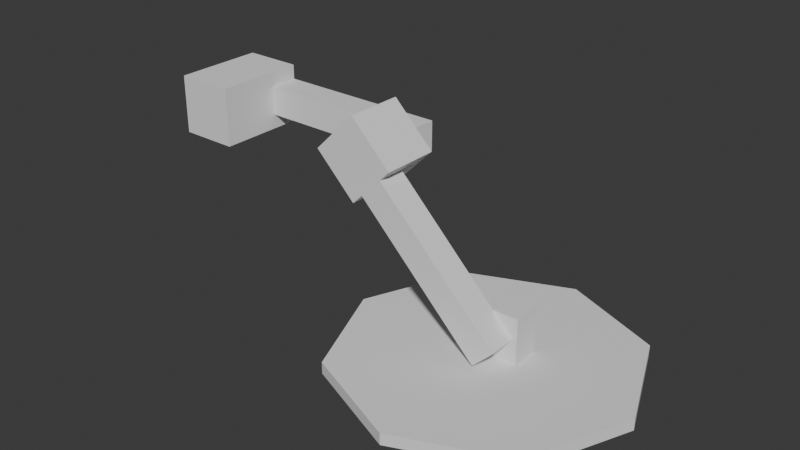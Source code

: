 # Source: EPQRobotArmBlender.blend  (saved by Blender 4.3.34; exported with 4.5.12 LTS)
import bpy
from mathutils import Matrix  # noqa: F401  (used for matrix-valued properties, if any)

bpy.ops.wm.read_factory_settings(use_empty=True)
scene = bpy.context.scene
scene.name = 'Scene'

# ---- collections
col_collection = bpy.data.collections.new('Collection'); scene.collection.children.link(col_collection)

# ---- world
world_world = bpy.data.worlds.new('World'); scene.world = world_world
world_world.use_nodes = True; world_world.node_tree.nodes.clear()
_N = world_world.node_tree.nodes; _L = world_world.node_tree.links
n0 = _N.new('ShaderNodeOutputWorld'); n0.name = 'World Output'; n0.location = (300, 300)
n1 = _N.new('ShaderNodeBackground'); n1.name = 'Background'; n1.location = (10, 300)
n1.inputs[0].default_value = (0.05088, 0.05088, 0.05088, 1.0)
_L.new(n1.outputs[0], n0.inputs[0])
n0.is_active_output = True
world_world.color = (0.05088, 0.05088, 0.05088)
world_world.sun_shadow_jitter_overblur = 0.0

# ---- meshes
me_cube_001 = bpy.data.meshes.new('Cube.001')
me_cube_001.from_pydata([(-0.5, 0.0, -0.5), (-0.5, 0.0, 0.5), (-0.5, 0.5, -0.5), (-0.5, 0.5, 0.5), (0.5, 0.0, -0.5), (0.5, 0.0, 0.5), (0.5, 0.5, -0.5), (0.5, 0.5, 0.5)], [], [(0, 1, 3, 2), (2, 3, 7, 6), (6, 7, 5, 4), (4, 5, 1, 0), (2, 6, 4, 0), (7, 3, 1, 5)])
_uv = me_cube_001.uv_layers.new(name='UVMap')
_uv.uv.foreach_set('vector', [0.375, 0.0, 0.625, 0.0, 0.625, 0.25, 0.375, 0.25, 0.375, 0.25, 0.625, 0.25, 0.625, 0.5, 0.375, 0.5, 0.375, 0.5, 0.625, 0.5, 0.625, 0.75, 0.375, 0.75, 0.375, 0.75, 0.625, 0.75, 0.625, 1.0, 0.375, 1.0, 0.125, 0.5, 0.375, 0.5, 0.375, 0.75, 0.125, 0.75, 0.625, 0.5, 0.875, 0.5, 0.875, 0.75, 0.625, 0.75])
me_cube_001.update()
me_cylinder = bpy.data.meshes.new('Cylinder')
me_cylinder.from_pydata([(0.0, 2.5, -0.1), (0.0, 2.5, 0.1), (1.768, 1.768, -0.1), (1.768, 1.768, 0.1), (2.5, 0.0, -0.1), (2.5, 0.0, 0.1), (1.768, -1.768, -0.1), (1.768, -1.768, 0.1), (0.0, -2.5, -0.1), (0.0, -2.5, 0.1), (-1.768, -1.768, -0.1), (-1.768, -1.768, 0.1), (-2.5, 0.0, -0.1), (-2.5, 0.0, 0.1), (-1.768, 1.768, -0.1), (-1.768, 1.768, 0.1)], [], [(0, 1, 3, 2), (2, 3, 5, 4), (4, 5, 7, 6), (6, 7, 9, 8), (8, 9, 11, 10), (10, 11, 13, 12), (3, 1, 15, 13, 11, 9, 7, 5), (12, 13, 15, 14), (14, 15, 1, 0), (0, 2, 4, 6, 8, 10, 12, 14)])
_uv = me_cylinder.uv_layers.new(name='UVMap')
_uv.uv.foreach_set('vector', [1.0, 0.5, 1.0, 1.0, 0.875, 1.0, 0.875, 0.5, 0.875, 0.5, 0.875, 1.0, 0.75, 1.0, 0.75, 0.5, 0.75, 0.5, 0.75, 1.0, 0.625, 1.0, 0.625, 0.5, 0.625, 0.5, 0.625, 1.0, 0.5, 1.0, 0.5, 0.5, 0.5, 0.5, 0.5, 1.0, 0.375, 1.0, 0.375, 0.5, 0.375, 0.5, 0.375, 1.0, 0.25, 1.0, 0.25, 0.5, 0.4197, 0.4197, 0.25, 0.49, 0.08029, 0.4197, 0.01, 0.25, 0.08029, 0.08029, 0.25, 0.01, 0.4197, 0.08029, 0.49, 0.25, 0.25, 0.5, 0.25, 1.0, 0.125, 1.0, 0.125, 0.5, 0.125, 0.5, 0.125, 1.0, 0.0, 1.0, 0.0, 0.5, 0.75, 0.49, 0.9197, 0.4197, 0.99, 0.25, 0.9197, 0.08029, 0.75, 0.01, 0.5803, 0.08029, 0.51, 0.25, 0.5803, 0.4197])
me_cylinder.update()
me_cube_003 = bpy.data.meshes.new('Cube.003')
me_cube_003.from_pydata([(-2.65, -0.25, -0.25), (-2.65, -0.25, 0.25), (-2.65, 0.25, -0.25), (-2.65, 0.25, 0.25), (0.35, -0.25, -0.25), (0.35, -0.25, 0.25), (0.35, 0.25, -0.25), (0.35, 0.25, 0.25), (-3.65, -0.25, -0.5), (-3.65, -0.25, 0.5), (-3.65, 0.75, -0.5), (-3.65, 0.75, 0.5), (-2.65, -0.25, -0.5), (-2.65, -0.25, 0.5), (-2.65, 0.75, -0.5), (-2.65, 0.75, 0.5)], [], [(0, 1, 3, 2), (2, 3, 7, 6), (6, 7, 5, 4), (4, 5, 1, 0), (2, 6, 4, 0), (7, 3, 1, 5), (8, 9, 11, 10), (10, 11, 15, 14), (14, 15, 13, 12), (12, 13, 9, 8), (10, 14, 12, 8), (15, 11, 9, 13)])
_uv = me_cube_003.uv_layers.new(name='UVMap')
_uv.uv.foreach_set('vector', [0.375, 0.0, 0.625, 0.0, 0.625, 0.25, 0.375, 0.25, 0.375, 0.25, 0.625, 0.25, 0.625, 0.5, 0.375, 0.5, 0.375, 0.5, 0.625, 0.5, 0.625, 0.75, 0.375, 0.75, 0.375, 0.75, 0.625, 0.75, 0.625, 1.0, 0.375, 1.0, 0.125, 0.5, 0.375, 0.5, 0.375, 0.75, 0.125, 0.75, 0.625, 0.5, 0.875, 0.5, 0.875, 0.75, 0.625, 0.75, 0.375, 0.0, 0.625, 0.0, 0.625, 0.25, 0.375, 0.25, 0.375, 0.25, 0.625, 0.25, 0.625, 0.5, 0.375, 0.5, 0.375, 0.5, 0.625, 0.5, 0.625, 0.75, 0.375, 0.75, 0.375, 0.75, 0.625, 0.75, 0.625, 1.0, 0.375, 1.0, 0.125, 0.5, 0.375, 0.5, 0.375, 0.75, 0.125, 0.75, 0.625, 0.5, 0.875, 0.5, 0.875, 0.75, 0.625, 0.75])
me_cube_003.update()
me_cube_004 = bpy.data.meshes.new('Cube.004')
me_cube_004.from_pydata([(-2.65, -0.25, -0.25), (-2.65, -0.25, 0.25), (-2.65, 0.25, -0.25), (-2.65, 0.25, 0.25), (0.35, -0.25, -0.25), (0.35, -0.25, 0.25), (0.35, 0.25, -0.25), (0.35, 0.25, 0.25), (-3.65, -0.25, -0.5), (-3.65, -0.25, 0.5), (-3.65, 1.3, -0.5), (-3.65, 1.3, 0.5), (-2.65, -0.25, -0.5), (-2.65, -0.25, 0.5), (-2.65, 1.3, -0.5), (-2.65, 1.3, 0.5)], [], [(0, 1, 3, 2), (2, 3, 7, 6), (6, 7, 5, 4), (4, 5, 1, 0), (2, 6, 4, 0), (7, 3, 1, 5), (8, 9, 11, 10), (10, 11, 15, 14), (14, 15, 13, 12), (12, 13, 9, 8), (10, 14, 12, 8), (15, 11, 9, 13)])
_uv = me_cube_004.uv_layers.new(name='UVMap')
_uv.uv.foreach_set('vector', [0.375, 0.0, 0.625, 0.0, 0.625, 0.25, 0.375, 0.25, 0.375, 0.25, 0.625, 0.25, 0.625, 0.5, 0.375, 0.5, 0.375, 0.5, 0.625, 0.5, 0.625, 0.75, 0.375, 0.75, 0.375, 0.75, 0.625, 0.75, 0.625, 1.0, 0.375, 1.0, 0.125, 0.5, 0.375, 0.5, 0.375, 0.75, 0.125, 0.75, 0.625, 0.5, 0.875, 0.5, 0.875, 0.75, 0.625, 0.75, 0.375, 0.0, 0.625, 0.0, 0.625, 0.25, 0.375, 0.25, 0.375, 0.25, 0.625, 0.25, 0.625, 0.5, 0.375, 0.5, 0.375, 0.5, 0.625, 0.5, 0.625, 0.75, 0.375, 0.75, 0.375, 0.75, 0.625, 0.75, 0.625, 1.0, 0.375, 1.0, 0.125, 0.5, 0.375, 0.5, 0.375, 0.75, 0.125, 0.75, 0.625, 0.5, 0.875, 0.5, 0.875, 0.75, 0.625, 0.75])
me_cube_004.update()

# ---- objects
ob_cube = bpy.data.objects.new('Cube', me_cube_001)
ob_cylinder = bpy.data.objects.new('Cylinder', me_cylinder)
ob_cube_001 = bpy.data.objects.new('Cube.001', me_cube_003)
ob_cube_002 = bpy.data.objects.new('Cube.002', me_cube_004)

# ---- transforms, parenting, visibility, modifiers, constraints
ob_cube.location = (0.0, 0.0, 0.5)
ob_cylinder.location = (0.0, 0.0, 0.1)
ob_cube_001.location = (0.0, -0.25, 0.7)
ob_cube_001.rotation_euler = (5.565e-08, 0.7854, 1.344e-07)
ob_cube_002.location = (-2.3, 0.8, 2.9)
ob_cube_002.scale = (1.0, -1.0, 1.0)

# ---- collection membership
col_collection.objects.link(ob_cube)
col_collection.objects.link(ob_cylinder)
col_collection.objects.link(ob_cube_001)
col_collection.objects.link(ob_cube_002)

# ---- scene / render settings (as saved in the file)
scene.frame_start = 1; scene.frame_end = 250; scene.frame_set(1)
scene.render.engine = 'BLENDER_EEVEE_NEXT'
bpy.context.view_layer.update()

# ---- added for rendering (the .blend has no active camera and no usable light): camera, sun
cam_auto = bpy.data.cameras.new('AutoCamera')
cam_auto.lens = 50.0
cam_auto.sensor_width = 36.0
cam_auto.clip_end = 1000.0
ob_auto_camera = bpy.data.objects.new('AutoCamera', cam_auto)
scene.collection.objects.link(ob_auto_camera)
ob_auto_camera.location = (7.96171, -11.6241, 9.56662)
ob_auto_camera.rotation_euler = (1.09748, -7.21219e-08, 0.694738)
scene.camera = ob_auto_camera
light_auto_sun = bpy.data.lights.new('AutoSun', 'SUN')
light_auto_sun.energy = 3.0
light_auto_sun.angle = 0.0523599
ob_auto_sun = bpy.data.objects.new('AutoSun', light_auto_sun)
scene.collection.objects.link(ob_auto_sun)
ob_auto_sun.rotation_euler = (0.872665, 0.174533, 0.523599)
bpy.context.view_layer.update()

